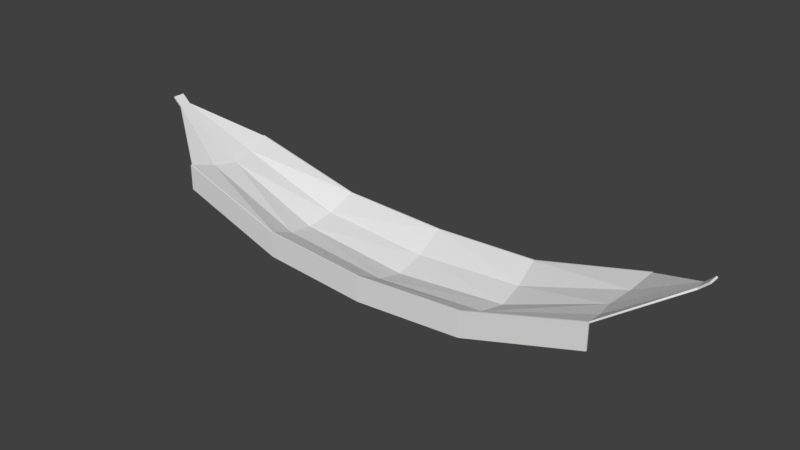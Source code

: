 # Source: Rede.blend  (saved by Blender 2.79.0; exported with 4.5.12 LTS)
import bpy
from mathutils import Matrix  # noqa: F401  (used for matrix-valued properties, if any)

bpy.ops.wm.read_factory_settings(use_empty=True)
scene = bpy.context.scene
scene.name = 'Scene'

# ---- collections
col_collection_1 = bpy.data.collections.new('Collection 1'); scene.collection.children.link(col_collection_1)

# ---- materials (node trees are filled in below, after node groups)
mat_material = bpy.data.materials.new('Material')
mat_material.alpha_threshold = 0.0
mat_material.roughness = 0.5
mat_material.line_color = (0.0, 0.0, 0.0, 1.0)

# ---- material node trees

# ---- world
world_world = bpy.data.worlds.new('World'); scene.world = world_world
world_world.color = (0.05088, 0.05088, 0.05088)
world_world.use_sun_shadow = False
world_world.sun_shadow_jitter_overblur = 0.0
world_world.cycles.sampling_method = 'MANUAL'

# ---- meshes
me_cube_001 = bpy.data.meshes.new('Cube.001')
me_cube_001.from_pydata([(1.0, -0.5008, 0.4881), (2.066, -0.4432, 0.7886), (2.644, -0.05272, 1.098), (2.728, -0.05272, 1.174), (-1.0, -0.5008, 0.4881), (0.0, -0.5258, 0.4322), (-2.066, -0.4432, 0.7886), (-2.644, -0.05272, 1.098), (-2.728, -0.05272, 1.174), (1.0, 0.5008, 0.4881), (2.066, 0.4432, 0.7886), (2.644, 0.05272, 1.098), (2.728, 0.05272, 1.174), (2.728, 0.0, 1.174), (-1.0, 0.5008, 0.4881), (0.0, 0.5258, 0.4322), (-2.066, 0.4432, 0.7886), (-2.644, 0.05272, 1.098), (-2.728, 0.05272, 1.174), (-2.728, 0.0, 1.174)], [(0, 5), (1, 0), (1, 2), (3, 2), (13, 3), (4, 5), (6, 4), (6, 7), (8, 7), (19, 8), (9, 15), (10, 9), (10, 11), (12, 11), (13, 12), (14, 15), (16, 14), (16, 17), (18, 17), (19, 18)], [])
_uv = me_cube_001.uv_layers.new(name='UVMap')
_uv.uv.foreach_set('vector', [])
me_cube_001.materials.append(mat_material)
me_cube_001.use_remesh_preserve_volume = False
me_cube_001.use_remesh_preserve_attributes = False
me_cube_001.use_mirror_vertex_groups = False
me_cube_001.update()
me_cube = bpy.data.meshes.new('Cube')
me_cube.from_pydata([(1.0, -0.5008, 0.4881), (1.0, -0.5008, 0.5045), (2.066, -0.4432, 0.7886), (2.066, -0.4432, 0.8051), (2.644, -0.05272, 1.098), (2.633, -0.05272, 1.11), (2.728, -0.05272, 1.174), (2.717, -0.05272, 1.186), (1.001, -0.5142, 0.4881), (1.001, -0.5142, 0.5045), (2.067, -0.4566, 0.7886), (2.067, -0.4566, 0.8051), (1.0, -0.5008, 0.2643), (2.066, -0.4432, 0.5649), (1.001, -0.5142, 0.2643), (2.067, -0.4566, 0.5649), (1.026, -0.2504, 0.371), (2.019, -0.2216, 0.7202), (1.026, -0.2504, 0.3875), (2.019, -0.2216, 0.7366), (-1.0, -0.5008, 0.4881), (-1.0, -0.5008, 0.5045), (0.0, -0.5258, 0.4322), (0.0, -0.5258, 0.4486), (-2.066, -0.4432, 0.7886), (-2.066, -0.4432, 0.8051), (-2.644, -0.05272, 1.098), (-2.633, -0.05272, 1.11), (-2.728, -0.05272, 1.174), (-2.717, -0.05272, 1.186), (-1.001, -0.5142, 0.4881), (-1.001, -0.5142, 0.5045), (0.0, -0.5391, 0.4322), (0.0, -0.5391, 0.4486), (-2.067, -0.4566, 0.7886), (-2.067, -0.4566, 0.8051), (-1.0, -0.5008, 0.2643), (0.0, -0.5258, 0.2084), (-2.066, -0.4432, 0.5649), (-1.001, -0.5142, 0.2643), (0.0, -0.5391, 0.2084), (-2.067, -0.4566, 0.5649), (-1.026, -0.2504, 0.371), (-2.019, -0.2216, 0.7202), (0.0, -0.2629, 0.289), (-1.026, -0.2504, 0.3875), (0.0, -0.2629, 0.3054), (-2.019, -0.2216, 0.7366), (1.0, 0.5008, 0.4881), (1.0, 0.5008, 0.5045), (1.052, 0.0, 0.3396), (1.052, 0.0, 0.3231), (2.066, 0.4432, 0.7886), (2.066, 0.4432, 0.8051), (1.973, 0.0, 0.7027), (1.973, 0.0, 0.6863), (2.644, 0.05272, 1.098), (2.633, 0.05272, 1.11), (2.633, 0.0, 1.11), (2.644, 0.0, 1.098), (2.728, 0.05272, 1.174), (2.717, 0.05272, 1.186), (2.717, 0.0, 1.186), (2.728, 0.0, 1.174), (1.001, 0.5142, 0.4881), (1.001, 0.5142, 0.5045), (2.067, 0.4566, 0.7886), (2.067, 0.4566, 0.8051), (1.0, 0.5008, 0.2643), (2.066, 0.4432, 0.5649), (1.001, 0.5142, 0.2643), (2.067, 0.4566, 0.5649), (1.026, 0.2504, 0.371), (2.019, 0.2216, 0.7202), (1.026, 0.2504, 0.3875), (2.019, 0.2216, 0.7366), (-1.0, 0.5008, 0.4881), (0.0, 0.0, 0.2204), (0.0, 0.0, 0.2368), (-1.0, 0.5008, 0.5045), (-1.052, 0.0, 0.3396), (-1.052, 0.0, 0.3231), (0.0, 0.5258, 0.4322), (0.0, 0.5258, 0.4486), (-2.066, 0.4432, 0.7886), (-2.066, 0.4432, 0.8051), (-1.973, 0.0, 0.7027), (-1.973, 0.0, 0.6863), (-2.644, 0.05272, 1.098), (-2.633, 0.05272, 1.11), (-2.633, 0.0, 1.11), (-2.644, 0.0, 1.098), (-2.728, 0.05272, 1.174), (-2.717, 0.05272, 1.186), (-2.717, 0.0, 1.186), (-2.728, 0.0, 1.174), (-1.001, 0.5142, 0.4881), (-1.001, 0.5142, 0.5045), (0.0, 0.5391, 0.4322), (0.0, 0.5391, 0.4486), (-2.067, 0.4566, 0.7886), (-2.067, 0.4566, 0.8051), (-1.0, 0.5008, 0.2643), (0.0, 0.5258, 0.2084), (-2.066, 0.4432, 0.5649), (-1.001, 0.5142, 0.2643), (0.0, 0.5391, 0.2084), (-2.067, 0.4566, 0.5649), (-1.026, 0.2504, 0.371), (-2.019, 0.2216, 0.7202), (0.0, 0.2629, 0.289), (-1.026, 0.2504, 0.3875), (0.0, 0.2629, 0.3054), (-2.019, 0.2216, 0.7366)], [], [(19, 3, 5), (54, 50, 18, 19), (0, 2, 13, 12), (18, 46, 23, 1), (16, 0, 22, 44), (16, 51, 55, 17), (1, 23, 33, 9), (3, 2, 4, 5), (17, 55, 59, 4), (58, 5, 7, 62), (63, 62, 7, 6), (6, 4, 59, 63), (5, 4, 6, 7), (8, 9, 33, 32), (9, 8, 10, 11), (2, 3, 11, 10), (2, 10, 15, 13), (3, 1, 9, 11), (12, 13, 15, 14), (37, 12, 14, 40), (10, 8, 14, 15), (22, 0, 12, 37), (8, 32, 40, 14), (19, 18, 1, 3), (2, 17, 4), (0, 16, 17, 2), (51, 16, 44, 77), (50, 78, 46, 18), (54, 19, 5, 58), (47, 27, 25), (86, 47, 45, 80), (20, 36, 38, 24), (45, 21, 23, 46), (42, 44, 22, 20), (42, 43, 87, 81), (21, 31, 33, 23), (25, 27, 26, 24), (43, 26, 91, 87), (90, 94, 29, 27), (95, 28, 29, 94), (28, 95, 91, 26), (27, 29, 28, 26), (30, 32, 33, 31), (31, 35, 34, 30), (24, 34, 35, 25), (24, 38, 41, 34), (25, 35, 31, 21), (36, 39, 41, 38), (37, 40, 39, 36), (34, 41, 39, 30), (22, 37, 36, 20), (30, 39, 40, 32), (47, 25, 21, 45), (24, 26, 43), (20, 24, 43, 42), (81, 77, 44, 42), (80, 45, 46, 78), (86, 90, 27, 47), (75, 57, 53), (54, 75, 74, 50), (48, 68, 69, 52), (74, 49, 83, 112), (72, 110, 82, 48), (72, 73, 55, 51), (49, 65, 99, 83), (53, 57, 56, 52), (73, 56, 59, 55), (58, 62, 61, 57), (63, 60, 61, 62), (60, 63, 59, 56), (57, 61, 60, 56), (64, 98, 99, 65), (65, 67, 66, 64), (52, 66, 67, 53), (52, 69, 71, 66), (53, 67, 65, 49), (68, 70, 71, 69), (103, 106, 70, 68), (66, 71, 70, 64), (82, 103, 68, 48), (64, 70, 106, 98), (75, 53, 49, 74), (52, 56, 73), (48, 52, 73, 72), (51, 77, 110, 72), (50, 74, 112, 78), (54, 58, 57, 75), (113, 85, 89), (86, 80, 111, 113), (76, 84, 104, 102), (111, 112, 83, 79), (108, 76, 82, 110), (108, 81, 87, 109), (79, 83, 99, 97), (85, 84, 88, 89), (109, 87, 91, 88), (90, 89, 93, 94), (95, 94, 93, 92), (92, 88, 91, 95), (89, 88, 92, 93), (96, 97, 99, 98), (97, 96, 100, 101), (84, 85, 101, 100), (84, 100, 107, 104), (85, 79, 97, 101), (102, 104, 107, 105), (103, 102, 105, 106), (100, 96, 105, 107), (82, 76, 102, 103), (96, 98, 106, 105), (113, 111, 79, 85), (84, 109, 88), (76, 108, 109, 84), (81, 108, 110, 77), (80, 78, 112, 111), (86, 113, 89, 90)])
_uv = me_cube.uv_layers.new(name='UVMap')
_uv.uv.foreach_set('vector', [0.7955, 0.5905, 0.8072, 0.5539, 0.912, 0.6177, 0.7863, 0.6263, 0.6298, 0.6264, 0.6276, 0.586, 0.7955, 0.5905, 0.6625, 0.006876, 0.795, 0.06763, 0.7566, 0.05693, 0.6522, 0.03991, 0.6276, 0.586, 0.4653, 0.5834, 0.4653, 0.5356, 0.6276, 0.5412, 0.6295, 0.485, 0.6295, 0.5298, 0.4672, 0.5354, 0.4672, 0.4876, 0.6295, 0.485, 0.6317, 0.4446, 0.7882, 0.4446, 0.7973, 0.4805, 0.6575, 0.08106, 0.4968, 0.08351, 0.4968, 0.08074, 0.6574, 0.07795, 0.7951, 0.0733, 0.795, 0.06763, 0.9831, 0.1489, 0.981, 0.1516, 0.7973, 0.4805, 0.7882, 0.4446, 0.9158, 0.4446, 0.9158, 0.4532, 0.912, 0.6263, 0.912, 0.6177, 0.9306, 0.6177, 0.9306, 0.6263, 0.9999, 0.1732, 0.9968, 0.1733, 0.9952, 0.1644, 0.9979, 0.1631, 0.9343, 0.4532, 0.9158, 0.4532, 0.9158, 0.4446, 0.9343, 0.4446, 0.981, 0.1516, 0.9831, 0.1489, 0.9979, 0.1631, 0.9952, 0.1644, 0.6569, 0.07544, 0.6574, 0.07795, 0.4968, 0.08074, 0.4967, 0.07794, 0.6574, 0.07795, 0.6569, 0.07544, 0.7915, 0.06949, 0.7921, 0.07148, 0.795, 0.06763, 0.7951, 0.0733, 0.7921, 0.07148, 0.7915, 0.06949, 0.795, 0.06763, 0.7915, 0.06949, 0.7562, 0.05883, 0.7566, 0.05693, 0.7951, 0.0733, 0.6575, 0.08106, 0.6574, 0.07795, 0.7921, 0.07148, 0.6522, 0.03991, 0.7566, 0.05693, 0.7562, 0.05883, 0.6521, 0.04241, 0.4963, 0.03771, 0.6522, 0.03991, 0.6521, 0.04241, 0.4963, 0.04052, 0.7915, 0.06949, 0.6569, 0.07544, 0.6521, 0.04241, 0.7562, 0.05883, 0.4959, 0.0001417, 0.6625, 0.006876, 0.6522, 0.03991, 0.4963, 0.03771, 0.6569, 0.07544, 0.4967, 0.07794, 0.4963, 0.04052, 0.6521, 0.04241, 0.7955, 0.5905, 0.6276, 0.586, 0.6276, 0.5412, 0.8072, 0.5539, 0.809, 0.517, 0.7973, 0.4805, 0.9158, 0.4532, 0.6295, 0.5298, 0.6295, 0.485, 0.7973, 0.4805, 0.809, 0.517, 0.6317, 0.4446, 0.6295, 0.485, 0.4672, 0.4876, 0.4672, 0.4447, 0.6298, 0.6264, 0.4654, 0.6264, 0.4653, 0.5834, 0.6276, 0.586, 0.7863, 0.6263, 0.7955, 0.5905, 0.912, 0.6177, 0.912, 0.6263, 0.1352, 0.5905, 0.01867, 0.6178, 0.1235, 0.554, 0.1444, 0.6264, 0.1352, 0.5905, 0.3031, 0.586, 0.3009, 0.6264, 0.3299, 0.01058, 0.3407, 0.04334, 0.2368, 0.06201, 0.1989, 0.07327, 0.3031, 0.586, 0.3031, 0.5412, 0.4653, 0.5356, 0.4653, 0.5834, 0.3049, 0.4851, 0.4672, 0.4876, 0.4672, 0.5354, 0.305, 0.5298, 0.3049, 0.4851, 0.1371, 0.4805, 0.1463, 0.4447, 0.3028, 0.4447, 0.3363, 0.08455, 0.3363, 0.08145, 0.4968, 0.08074, 0.4968, 0.08351, 0.1989, 0.07891, 0.01624, 0.1593, 0.01411, 0.1568, 0.1989, 0.07327, 0.1371, 0.4805, 0.01867, 0.4533, 0.01867, 0.4447, 0.1463, 0.4447, 0.01867, 0.6264, 0.0001417, 0.6264, 0.0001417, 0.6178, 0.01867, 0.6178, 0.0001417, 0.1809, 0.0001417, 0.1711, 0.002966, 0.1721, 0.00315, 0.1808, 0.0001425, 0.4533, 0.0001417, 0.4447, 0.01867, 0.4447, 0.01867, 0.4533, 0.01624, 0.1593, 0.002966, 0.1721, 0.0001417, 0.1711, 0.01411, 0.1568, 0.3368, 0.07893, 0.4967, 0.07794, 0.4968, 0.08074, 0.3363, 0.08145, 0.3363, 0.08145, 0.2018, 0.07705, 0.2023, 0.07506, 0.3368, 0.07893, 0.1989, 0.07327, 0.2023, 0.07506, 0.2018, 0.07705, 0.1989, 0.07891, 0.1989, 0.07327, 0.2368, 0.06201, 0.2373, 0.06389, 0.2023, 0.07506, 0.1989, 0.07891, 0.2018, 0.07705, 0.3363, 0.08145, 0.3363, 0.08455, 0.3407, 0.04334, 0.3409, 0.04583, 0.2373, 0.06389, 0.2368, 0.06201, 0.4963, 0.03771, 0.4963, 0.04052, 0.3409, 0.04583, 0.3407, 0.04334, 0.2023, 0.07506, 0.2373, 0.06389, 0.3409, 0.04583, 0.3368, 0.07893, 0.4959, 0.0001417, 0.4963, 0.03771, 0.3407, 0.04334, 0.3299, 0.01058, 0.3368, 0.07893, 0.3409, 0.04583, 0.4963, 0.04052, 0.4967, 0.07794, 0.1352, 0.5905, 0.1235, 0.554, 0.3031, 0.5412, 0.3031, 0.586, 0.1254, 0.5171, 0.01867, 0.4533, 0.1371, 0.4805, 0.305, 0.5298, 0.1254, 0.5171, 0.1371, 0.4805, 0.3049, 0.4851, 0.3028, 0.4447, 0.4672, 0.4447, 0.4672, 0.4876, 0.3049, 0.4851, 0.3009, 0.6264, 0.3031, 0.586, 0.4653, 0.5834, 0.4654, 0.6264, 0.1444, 0.6264, 0.01867, 0.6264, 0.01867, 0.6178, 0.1352, 0.5905, 0.7955, 0.6622, 0.912, 0.6349, 0.8072, 0.6987, 0.7863, 0.6263, 0.7955, 0.6622, 0.6276, 0.6668, 0.6298, 0.6264, 0.6648, 0.3434, 0.654, 0.3106, 0.7582, 0.2923, 0.7964, 0.2812, 0.6276, 0.6668, 0.6276, 0.7115, 0.4654, 0.7171, 0.4654, 0.6693, 0.6295, 0.4043, 0.4672, 0.4017, 0.4672, 0.3539, 0.6295, 0.3595, 0.6295, 0.4043, 0.7973, 0.4088, 0.7882, 0.4446, 0.6317, 0.4446, 0.6586, 0.2693, 0.6585, 0.2724, 0.4978, 0.273, 0.4978, 0.2703, 0.7965, 0.2756, 0.9817, 0.1955, 0.9839, 0.1982, 0.7964, 0.2812, 0.7973, 0.4088, 0.9158, 0.436, 0.9158, 0.4446, 0.7882, 0.4446, 0.912, 0.6263, 0.9306, 0.6263, 0.9306, 0.6349, 0.912, 0.6349, 0.9999, 0.1732, 0.9986, 0.1837, 0.9957, 0.1825, 0.9968, 0.1733, 0.9343, 0.436, 0.9343, 0.4446, 0.9158, 0.4446, 0.9158, 0.436, 0.9817, 0.1955, 0.9957, 0.1825, 0.9986, 0.1837, 0.9839, 0.1982, 0.6581, 0.2749, 0.4979, 0.2758, 0.4978, 0.273, 0.6585, 0.2724, 0.6585, 0.2724, 0.7935, 0.2774, 0.793, 0.2794, 0.6581, 0.2749, 0.7964, 0.2812, 0.793, 0.2794, 0.7935, 0.2774, 0.7965, 0.2756, 0.7964, 0.2812, 0.7582, 0.2923, 0.7577, 0.2905, 0.793, 0.2794, 0.7965, 0.2756, 0.7935, 0.2774, 0.6585, 0.2724, 0.6586, 0.2693, 0.654, 0.3106, 0.6538, 0.3081, 0.7577, 0.2905, 0.7582, 0.2923, 0.4983, 0.3161, 0.4982, 0.3133, 0.6538, 0.3081, 0.654, 0.3106, 0.793, 0.2794, 0.7577, 0.2905, 0.6538, 0.3081, 0.6581, 0.2749, 0.4987, 0.3537, 0.4983, 0.3161, 0.654, 0.3106, 0.6648, 0.3434, 0.6581, 0.2749, 0.6538, 0.3081, 0.4982, 0.3133, 0.4979, 0.2758, 0.7955, 0.6622, 0.8072, 0.6987, 0.6276, 0.7115, 0.6276, 0.6668, 0.809, 0.3722, 0.9158, 0.436, 0.7973, 0.4088, 0.6295, 0.3595, 0.809, 0.3722, 0.7973, 0.4088, 0.6295, 0.4043, 0.6317, 0.4446, 0.4672, 0.4447, 0.4672, 0.4017, 0.6295, 0.4043, 0.6298, 0.6264, 0.6276, 0.6668, 0.4654, 0.6693, 0.4654, 0.6264, 0.7863, 0.6263, 0.912, 0.6263, 0.912, 0.6349, 0.7955, 0.6622, 0.1353, 0.6622, 0.1235, 0.6988, 0.01868, 0.635, 0.1444, 0.6264, 0.3009, 0.6264, 0.3031, 0.6668, 0.1353, 0.6622, 0.3322, 0.3468, 0.2003, 0.2858, 0.2383, 0.2966, 0.3424, 0.3139, 0.3031, 0.6668, 0.4654, 0.6693, 0.4654, 0.7171, 0.3031, 0.7115, 0.3049, 0.4043, 0.3049, 0.3595, 0.4672, 0.3539, 0.4672, 0.4017, 0.3049, 0.4043, 0.3028, 0.4447, 0.1463, 0.4447, 0.1371, 0.4088, 0.3372, 0.2728, 0.4978, 0.2703, 0.4978, 0.273, 0.3373, 0.2759, 0.2002, 0.2802, 0.2003, 0.2858, 0.01516, 0.2048, 0.01725, 0.2021, 0.1371, 0.4088, 0.1463, 0.4447, 0.01867, 0.4447, 0.01867, 0.4361, 0.01867, 0.6264, 0.01868, 0.635, 0.0001429, 0.635, 0.0001417, 0.6264, 0.0001417, 0.1809, 0.00315, 0.1808, 0.003693, 0.1896, 0.0009518, 0.1907, 0.0001417, 0.4361, 0.01867, 0.4361, 0.01867, 0.4447, 0.0001417, 0.4447, 0.01725, 0.2021, 0.01516, 0.2048, 0.0009518, 0.1907, 0.003693, 0.1896, 0.3378, 0.2784, 0.3373, 0.2759, 0.4978, 0.273, 0.4979, 0.2758, 0.3373, 0.2759, 0.3378, 0.2784, 0.2037, 0.284, 0.2032, 0.282, 0.2003, 0.2858, 0.2002, 0.2802, 0.2032, 0.282, 0.2037, 0.284, 0.2003, 0.2858, 0.2037, 0.284, 0.2388, 0.2947, 0.2383, 0.2966, 0.2002, 0.2802, 0.3372, 0.2728, 0.3373, 0.2759, 0.2032, 0.282, 0.3424, 0.3139, 0.2383, 0.2966, 0.2388, 0.2947, 0.3426, 0.3114, 0.4983, 0.3161, 0.3424, 0.3139, 0.3426, 0.3114, 0.4982, 0.3133, 0.2037, 0.284, 0.3378, 0.2784, 0.3426, 0.3114, 0.2388, 0.2947, 0.4987, 0.3537, 0.3322, 0.3468, 0.3424, 0.3139, 0.4983, 0.3161, 0.3378, 0.2784, 0.4979, 0.2758, 0.4982, 0.3133, 0.3426, 0.3114, 0.1353, 0.6622, 0.3031, 0.6668, 0.3031, 0.7115, 0.1235, 0.6988, 0.1254, 0.3723, 0.1371, 0.4088, 0.01867, 0.4361, 0.3049, 0.3595, 0.3049, 0.4043, 0.1371, 0.4088, 0.1254, 0.3723, 0.3028, 0.4447, 0.3049, 0.4043, 0.4672, 0.4017, 0.4672, 0.4447, 0.3009, 0.6264, 0.4654, 0.6264, 0.4654, 0.6693, 0.3031, 0.6668, 0.1444, 0.6264, 0.1353, 0.6622, 0.01868, 0.635, 0.01867, 0.6264])
me_cube.materials.append(mat_material)
me_cube.use_remesh_preserve_volume = False
me_cube.use_remesh_preserve_attributes = False
me_cube.use_mirror_vertex_groups = False
me_cube.update()

# ---- objects
ob_cube_001 = bpy.data.objects.new('Cube.001', me_cube_001)
ob_cube = bpy.data.objects.new('Cube', me_cube)

# ---- transforms, parenting, visibility, modifiers, constraints
ob_cube_001.location = (0.0, 0.0, 0.0)
ob_cube_001.lock_rotations_4d = False
ob_cube_001.empty_display_type = 'ARROWS'
ob_cube_001.lineart.crease_threshold = 0.0
ob_cube.location = (0.0, 0.0, 0.0)
ob_cube.lock_rotations_4d = False
ob_cube.empty_display_type = 'ARROWS'
ob_cube.lineart.crease_threshold = 0.0

# ---- collection membership
col_collection_1.objects.link(ob_cube_001)
col_collection_1.objects.link(ob_cube)

# ---- scene / render settings (as saved in the file)
scene.frame_start = 1; scene.frame_end = 250; scene.frame_set(1)
scene.render.engine = 'CYCLES'
scene.render.resolution_percentage = 50
scene.render.dither_intensity = 0.0
scene.render.use_border = True
scene.cycles.use_denoising = False
scene.cycles.samples = 128
scene.cycles.sampling_pattern = 'TABULATED_SOBOL'
scene.cycles.use_adaptive_sampling = False
scene.cycles.use_light_tree = False
scene.cycles.blur_glossy = 0.0
scene.cycles.sample_clamp_indirect = 0.0
scene.view_settings.view_transform = 'Standard'
bpy.context.view_layer.update()

# ---- added for rendering (the .blend has no active camera and no usable light): camera, sun
cam_auto = bpy.data.cameras.new('AutoCamera')
cam_auto.lens = 50.0
cam_auto.sensor_width = 36.0
cam_auto.clip_end = 1000.0
ob_auto_camera = bpy.data.objects.new('AutoCamera', cam_auto)
scene.collection.objects.link(ob_auto_camera)
ob_auto_camera.location = (5.22488, -6.26986, 4.87718)
ob_auto_camera.rotation_euler = (1.09748, -7.21219e-08, 0.694738)
scene.camera = ob_auto_camera
light_auto_sun = bpy.data.lights.new('AutoSun', 'SUN')
light_auto_sun.energy = 3.0
light_auto_sun.angle = 0.0523599
ob_auto_sun = bpy.data.objects.new('AutoSun', light_auto_sun)
scene.collection.objects.link(ob_auto_sun)
ob_auto_sun.rotation_euler = (0.872665, 0.174533, 0.523599)
bpy.context.view_layer.update()
